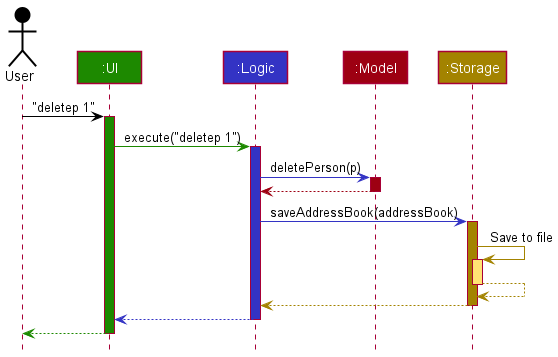

The diagram above was rendered by PlantUML. Its source (embedded in the PNG):
@startuml
!include style.puml

Actor User as user USER_COLOR
Participant ":UI" as ui UI_COLOR
Participant ":Logic" as logic LOGIC_COLOR
Participant ":Model" as model MODEL_COLOR
Participant ":Storage" as storage STORAGE_COLOR

user -[USER_COLOR]> ui : "deletep 1"
activate ui UI_COLOR

ui -[UI_COLOR]> logic : execute("deletep 1")
activate logic LOGIC_COLOR

logic -[LOGIC_COLOR]> model : deletePerson(p)
activate model MODEL_COLOR

model -[MODEL_COLOR]-> logic
deactivate model

logic -[LOGIC_COLOR]> storage : saveAddressBook(addressBook)
activate storage STORAGE_COLOR

storage -[STORAGE_COLOR]> storage : Save to file
activate storage STORAGE_COLOR_T1
storage --[STORAGE_COLOR]> storage
deactivate storage

storage --[STORAGE_COLOR]> logic
deactivate storage

logic --[LOGIC_COLOR]> ui
deactivate logic

ui--[UI_COLOR]> user
deactivate ui
@enduml